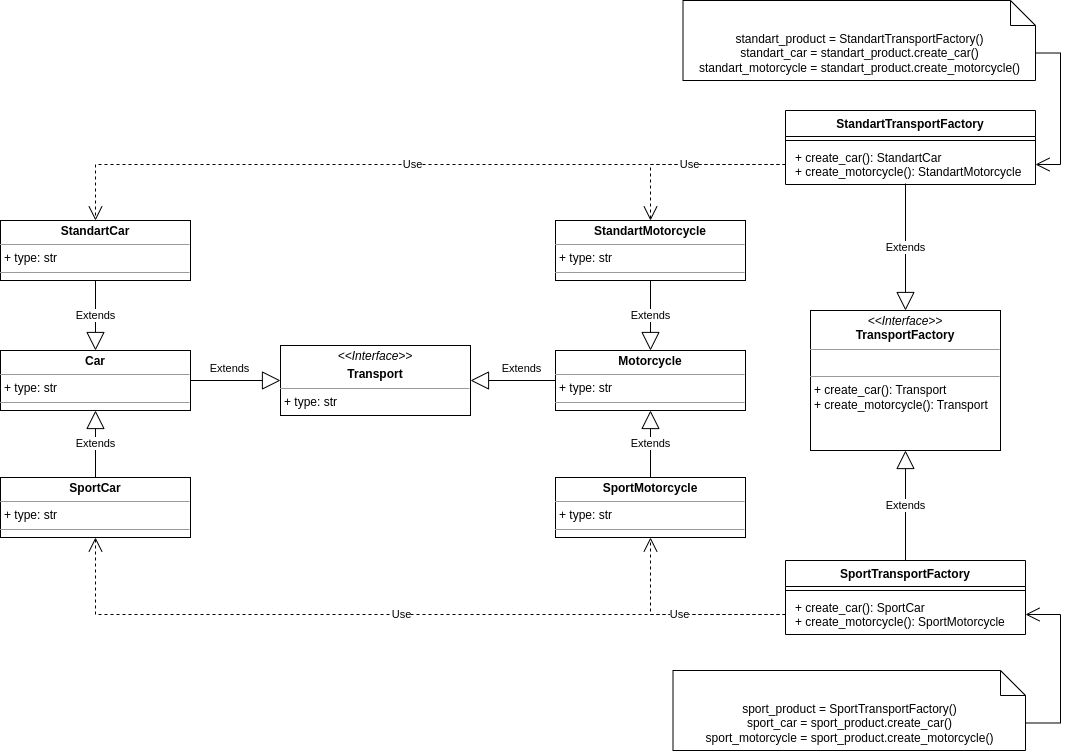

The diagram above was exported from draw.io. Its source (the exported page's mxGraphModel, read from the mxfile embedded in the PNG):
<mxGraphModel dx="1434" dy="1574" grid="1" gridSize="10" guides="1" tooltips="1" connect="1" arrows="1" fold="1" page="1" pageScale="1" pageWidth="1169" pageHeight="827" math="0" shadow="0">
  <root>
    <mxCell id="WIyWlLk6GJQsqaUBKTNV-0" />
    <mxCell id="WIyWlLk6GJQsqaUBKTNV-1" parent="WIyWlLk6GJQsqaUBKTNV-0" />
    <mxCell id="doX0-26Yobnz0O-WB79G-1" value="&lt;p style=&quot;margin:0px;margin-top:4px;text-align:center;&quot;&gt;&lt;i style=&quot;border-color: var(--border-color);&quot;&gt;&amp;lt;&amp;lt;Interface&amp;gt;&amp;gt;&lt;/i&gt;&lt;br style=&quot;border-color: var(--border-color);&quot;&gt;&lt;/p&gt;&lt;p style=&quot;margin:0px;margin-top:4px;text-align:center;&quot;&gt;&lt;b&gt;Transport&lt;/b&gt;&lt;/p&gt;&lt;hr size=&quot;1&quot;&gt;&lt;p style=&quot;margin:0px;margin-left:4px;&quot;&gt;+ type: str&lt;br&gt;&lt;/p&gt;&lt;hr size=&quot;1&quot;&gt;&lt;p style=&quot;margin:0px;margin-left:4px;&quot;&gt;&lt;br&gt;&lt;/p&gt;" style="verticalAlign=top;align=left;overflow=fill;fontSize=12;fontFamily=Helvetica;html=1;whiteSpace=wrap;" vertex="1" parent="WIyWlLk6GJQsqaUBKTNV-1">
      <mxGeometry x="340" y="-443" width="190" height="70" as="geometry" />
    </mxCell>
    <mxCell id="doX0-26Yobnz0O-WB79G-3" value="&lt;p style=&quot;margin:0px;margin-top:4px;text-align:center;&quot;&gt;&lt;b&gt;Car&lt;/b&gt;&lt;/p&gt;&lt;hr size=&quot;1&quot;&gt;&lt;p style=&quot;margin:0px;margin-left:4px;&quot;&gt;+ type: str&lt;br&gt;&lt;/p&gt;&lt;hr size=&quot;1&quot;&gt;&lt;p style=&quot;margin:0px;margin-left:4px;&quot;&gt;&lt;br&gt;&lt;/p&gt;" style="verticalAlign=top;align=left;overflow=fill;fontSize=12;fontFamily=Helvetica;html=1;whiteSpace=wrap;" vertex="1" parent="WIyWlLk6GJQsqaUBKTNV-1">
      <mxGeometry x="60" y="-438" width="190" height="60" as="geometry" />
    </mxCell>
    <mxCell id="doX0-26Yobnz0O-WB79G-4" value="&lt;p style=&quot;margin:0px;margin-top:4px;text-align:center;&quot;&gt;&lt;b&gt;Motorcycle&lt;/b&gt;&lt;/p&gt;&lt;hr size=&quot;1&quot;&gt;&lt;p style=&quot;margin:0px;margin-left:4px;&quot;&gt;+ type: str&lt;br&gt;&lt;/p&gt;&lt;hr size=&quot;1&quot;&gt;&lt;p style=&quot;margin:0px;margin-left:4px;&quot;&gt;&lt;br&gt;&lt;/p&gt;" style="verticalAlign=top;align=left;overflow=fill;fontSize=12;fontFamily=Helvetica;html=1;whiteSpace=wrap;" vertex="1" parent="WIyWlLk6GJQsqaUBKTNV-1">
      <mxGeometry x="615" y="-438" width="190" height="60" as="geometry" />
    </mxCell>
    <mxCell id="doX0-26Yobnz0O-WB79G-5" value="&lt;p style=&quot;margin:0px;margin-top:4px;text-align:center;&quot;&gt;&lt;b&gt;StandartCar&lt;/b&gt;&lt;/p&gt;&lt;hr size=&quot;1&quot;&gt;&lt;p style=&quot;margin:0px;margin-left:4px;&quot;&gt;+ type: str&lt;br&gt;&lt;/p&gt;&lt;hr size=&quot;1&quot;&gt;&lt;p style=&quot;margin:0px;margin-left:4px;&quot;&gt;&lt;br&gt;&lt;/p&gt;" style="verticalAlign=top;align=left;overflow=fill;fontSize=12;fontFamily=Helvetica;html=1;whiteSpace=wrap;" vertex="1" parent="WIyWlLk6GJQsqaUBKTNV-1">
      <mxGeometry x="60" y="-568" width="190" height="60" as="geometry" />
    </mxCell>
    <mxCell id="doX0-26Yobnz0O-WB79G-6" value="&lt;p style=&quot;margin:0px;margin-top:4px;text-align:center;&quot;&gt;&lt;b&gt;SportCar&lt;/b&gt;&lt;/p&gt;&lt;hr size=&quot;1&quot;&gt;&lt;p style=&quot;margin:0px;margin-left:4px;&quot;&gt;+ type: str&lt;br&gt;&lt;/p&gt;&lt;hr size=&quot;1&quot;&gt;&lt;p style=&quot;margin:0px;margin-left:4px;&quot;&gt;&lt;br&gt;&lt;/p&gt;" style="verticalAlign=top;align=left;overflow=fill;fontSize=12;fontFamily=Helvetica;html=1;whiteSpace=wrap;" vertex="1" parent="WIyWlLk6GJQsqaUBKTNV-1">
      <mxGeometry x="60" y="-311" width="190" height="60" as="geometry" />
    </mxCell>
    <mxCell id="doX0-26Yobnz0O-WB79G-7" value="&lt;p style=&quot;margin:0px;margin-top:4px;text-align:center;&quot;&gt;&lt;b&gt;StandartMotorcycle&lt;/b&gt;&lt;/p&gt;&lt;hr size=&quot;1&quot;&gt;&lt;p style=&quot;margin:0px;margin-left:4px;&quot;&gt;+ type: str&lt;br&gt;&lt;/p&gt;&lt;hr size=&quot;1&quot;&gt;&lt;p style=&quot;margin:0px;margin-left:4px;&quot;&gt;&lt;br&gt;&lt;/p&gt;" style="verticalAlign=top;align=left;overflow=fill;fontSize=12;fontFamily=Helvetica;html=1;whiteSpace=wrap;" vertex="1" parent="WIyWlLk6GJQsqaUBKTNV-1">
      <mxGeometry x="615" y="-568" width="190" height="60" as="geometry" />
    </mxCell>
    <mxCell id="doX0-26Yobnz0O-WB79G-8" value="&lt;p style=&quot;margin:0px;margin-top:4px;text-align:center;&quot;&gt;&lt;b&gt;SportMotorcycle&lt;/b&gt;&lt;/p&gt;&lt;hr size=&quot;1&quot;&gt;&lt;p style=&quot;margin:0px;margin-left:4px;&quot;&gt;+ type: str&lt;br&gt;&lt;/p&gt;&lt;hr size=&quot;1&quot;&gt;&lt;p style=&quot;margin:0px;margin-left:4px;&quot;&gt;&lt;br&gt;&lt;/p&gt;" style="verticalAlign=top;align=left;overflow=fill;fontSize=12;fontFamily=Helvetica;html=1;whiteSpace=wrap;" vertex="1" parent="WIyWlLk6GJQsqaUBKTNV-1">
      <mxGeometry x="615" y="-311" width="190" height="60" as="geometry" />
    </mxCell>
    <mxCell id="doX0-26Yobnz0O-WB79G-9" value="&lt;p style=&quot;margin:0px;margin-top:4px;text-align:center;&quot;&gt;&lt;i&gt;&amp;lt;&amp;lt;Interface&amp;gt;&amp;gt;&lt;/i&gt;&lt;br&gt;&lt;b&gt;TransportFactory&lt;/b&gt;&lt;/p&gt;&lt;hr size=&quot;1&quot;&gt;&lt;p style=&quot;margin:0px;margin-left:4px;&quot;&gt;&lt;br&gt;&lt;/p&gt;&lt;hr size=&quot;1&quot;&gt;&lt;p style=&quot;margin:0px;margin-left:4px;&quot;&gt;+&amp;nbsp;create_car&lt;span style=&quot;background-color: initial;&quot;&gt;(): Transport&lt;/span&gt;&lt;/p&gt;&lt;p style=&quot;margin:0px;margin-left:4px;&quot;&gt;+&amp;nbsp;create_motorcycle&lt;span style=&quot;background-color: initial;&quot;&gt;(): Transport&lt;/span&gt;&lt;/p&gt;" style="verticalAlign=top;align=left;overflow=fill;fontSize=12;fontFamily=Helvetica;html=1;whiteSpace=wrap;" vertex="1" parent="WIyWlLk6GJQsqaUBKTNV-1">
      <mxGeometry x="870" y="-478" width="190" height="140" as="geometry" />
    </mxCell>
    <mxCell id="doX0-26Yobnz0O-WB79G-10" value="Extends" style="endArrow=block;endSize=16;endFill=0;html=1;rounded=0;exitX=1;exitY=0.5;exitDx=0;exitDy=0;entryX=0;entryY=0.5;entryDx=0;entryDy=0;" edge="1" parent="WIyWlLk6GJQsqaUBKTNV-1" source="doX0-26Yobnz0O-WB79G-3" target="doX0-26Yobnz0O-WB79G-1">
      <mxGeometry x="-0.1262" y="12" width="160" relative="1" as="geometry">
        <mxPoint x="370" y="-378" as="sourcePoint" />
        <mxPoint x="530" y="-378" as="targetPoint" />
        <mxPoint as="offset" />
      </mxGeometry>
    </mxCell>
    <mxCell id="doX0-26Yobnz0O-WB79G-11" value="Extends" style="endArrow=block;endSize=16;endFill=0;html=1;rounded=0;exitX=0;exitY=0.5;exitDx=0;exitDy=0;entryX=1;entryY=0.5;entryDx=0;entryDy=0;" edge="1" parent="WIyWlLk6GJQsqaUBKTNV-1" source="doX0-26Yobnz0O-WB79G-4" target="doX0-26Yobnz0O-WB79G-1">
      <mxGeometry x="-0.1931" y="-12" width="160" relative="1" as="geometry">
        <mxPoint x="370" y="-378" as="sourcePoint" />
        <mxPoint x="530" y="-378" as="targetPoint" />
        <mxPoint as="offset" />
      </mxGeometry>
    </mxCell>
    <mxCell id="doX0-26Yobnz0O-WB79G-12" value="Extends" style="endArrow=block;endSize=16;endFill=0;html=1;rounded=0;exitX=0.5;exitY=0;exitDx=0;exitDy=0;entryX=0.5;entryY=1;entryDx=0;entryDy=0;" edge="1" parent="WIyWlLk6GJQsqaUBKTNV-1" source="doX0-26Yobnz0O-WB79G-8" target="doX0-26Yobnz0O-WB79G-4">
      <mxGeometry width="160" relative="1" as="geometry">
        <mxPoint x="370" y="-378" as="sourcePoint" />
        <mxPoint x="530" y="-378" as="targetPoint" />
      </mxGeometry>
    </mxCell>
    <mxCell id="doX0-26Yobnz0O-WB79G-13" value="Extends" style="endArrow=block;endSize=16;endFill=0;html=1;rounded=0;exitX=0.5;exitY=1;exitDx=0;exitDy=0;entryX=0.5;entryY=0;entryDx=0;entryDy=0;" edge="1" parent="WIyWlLk6GJQsqaUBKTNV-1" source="doX0-26Yobnz0O-WB79G-7" target="doX0-26Yobnz0O-WB79G-4">
      <mxGeometry width="160" relative="1" as="geometry">
        <mxPoint x="370" y="-378" as="sourcePoint" />
        <mxPoint x="530" y="-378" as="targetPoint" />
      </mxGeometry>
    </mxCell>
    <mxCell id="doX0-26Yobnz0O-WB79G-14" value="Extends" style="endArrow=block;endSize=16;endFill=0;html=1;rounded=0;exitX=0.5;exitY=1;exitDx=0;exitDy=0;entryX=0.5;entryY=0;entryDx=0;entryDy=0;" edge="1" parent="WIyWlLk6GJQsqaUBKTNV-1" source="doX0-26Yobnz0O-WB79G-5" target="doX0-26Yobnz0O-WB79G-3">
      <mxGeometry width="160" relative="1" as="geometry">
        <mxPoint x="370" y="-378" as="sourcePoint" />
        <mxPoint x="530" y="-378" as="targetPoint" />
      </mxGeometry>
    </mxCell>
    <mxCell id="doX0-26Yobnz0O-WB79G-15" value="Extends" style="endArrow=block;endSize=16;endFill=0;html=1;rounded=0;exitX=0.5;exitY=0;exitDx=0;exitDy=0;entryX=0.5;entryY=1;entryDx=0;entryDy=0;" edge="1" parent="WIyWlLk6GJQsqaUBKTNV-1" source="doX0-26Yobnz0O-WB79G-6" target="doX0-26Yobnz0O-WB79G-3">
      <mxGeometry width="160" relative="1" as="geometry">
        <mxPoint x="370" y="-378" as="sourcePoint" />
        <mxPoint x="530" y="-378" as="targetPoint" />
      </mxGeometry>
    </mxCell>
    <mxCell id="doX0-26Yobnz0O-WB79G-16" value="StandartTransportFactory" style="swimlane;fontStyle=1;align=center;verticalAlign=top;childLayout=stackLayout;horizontal=1;startSize=26;horizontalStack=0;resizeParent=1;resizeParentMax=0;resizeLast=0;collapsible=1;marginBottom=0;whiteSpace=wrap;html=1;" vertex="1" parent="WIyWlLk6GJQsqaUBKTNV-1">
      <mxGeometry x="845" y="-678" width="250" height="74" as="geometry" />
    </mxCell>
    <mxCell id="doX0-26Yobnz0O-WB79G-18" value="" style="line;strokeWidth=1;fillColor=none;align=left;verticalAlign=middle;spacingTop=-1;spacingLeft=3;spacingRight=3;rotatable=0;labelPosition=right;points=[];portConstraint=eastwest;strokeColor=inherit;" vertex="1" parent="doX0-26Yobnz0O-WB79G-16">
      <mxGeometry y="26" width="250" height="8" as="geometry" />
    </mxCell>
    <mxCell id="doX0-26Yobnz0O-WB79G-19" value="&lt;p style=&quot;border-color: var(--border-color); margin: 0px 0px 0px 4px;&quot;&gt;+&amp;nbsp;create_car(): StandartCar&lt;/p&gt;&lt;p style=&quot;border-color: var(--border-color); margin: 0px 0px 0px 4px;&quot;&gt;+&amp;nbsp;create_motorcycle&lt;span style=&quot;border-color: var(--border-color); background-color: initial;&quot;&gt;(): StandartMotorcycle&lt;/span&gt;&lt;/p&gt;" style="text;strokeColor=none;fillColor=none;align=left;verticalAlign=top;spacingLeft=4;spacingRight=4;overflow=hidden;rotatable=0;points=[[0,0.5],[1,0.5]];portConstraint=eastwest;whiteSpace=wrap;html=1;" vertex="1" parent="doX0-26Yobnz0O-WB79G-16">
      <mxGeometry y="34" width="250" height="40" as="geometry" />
    </mxCell>
    <mxCell id="doX0-26Yobnz0O-WB79G-20" value="SportTransportFactory" style="swimlane;fontStyle=1;align=center;verticalAlign=top;childLayout=stackLayout;horizontal=1;startSize=26;horizontalStack=0;resizeParent=1;resizeParentMax=0;resizeLast=0;collapsible=1;marginBottom=0;whiteSpace=wrap;html=1;" vertex="1" parent="WIyWlLk6GJQsqaUBKTNV-1">
      <mxGeometry x="845" y="-228" width="240" height="74" as="geometry" />
    </mxCell>
    <mxCell id="doX0-26Yobnz0O-WB79G-21" value="" style="line;strokeWidth=1;fillColor=none;align=left;verticalAlign=middle;spacingTop=-1;spacingLeft=3;spacingRight=3;rotatable=0;labelPosition=right;points=[];portConstraint=eastwest;strokeColor=inherit;" vertex="1" parent="doX0-26Yobnz0O-WB79G-20">
      <mxGeometry y="26" width="240" height="8" as="geometry" />
    </mxCell>
    <mxCell id="doX0-26Yobnz0O-WB79G-22" value="&lt;p style=&quot;border-color: var(--border-color); margin: 0px 0px 0px 4px;&quot;&gt;+&amp;nbsp;create_car(): SportCar&lt;/p&gt;&lt;p style=&quot;border-color: var(--border-color); margin: 0px 0px 0px 4px;&quot;&gt;+&amp;nbsp;create_motorcycle&lt;span style=&quot;border-color: var(--border-color); background-color: initial;&quot;&gt;(): SportMotorcycle&lt;/span&gt;&lt;/p&gt;" style="text;strokeColor=none;fillColor=none;align=left;verticalAlign=top;spacingLeft=4;spacingRight=4;overflow=hidden;rotatable=0;points=[[0,0.5],[1,0.5]];portConstraint=eastwest;whiteSpace=wrap;html=1;" vertex="1" parent="doX0-26Yobnz0O-WB79G-20">
      <mxGeometry y="34" width="240" height="40" as="geometry" />
    </mxCell>
    <mxCell id="doX0-26Yobnz0O-WB79G-23" value="Extends" style="endArrow=block;endSize=16;endFill=0;html=1;rounded=0;exitX=0.5;exitY=0;exitDx=0;exitDy=0;entryX=0.5;entryY=1;entryDx=0;entryDy=0;" edge="1" parent="WIyWlLk6GJQsqaUBKTNV-1" source="doX0-26Yobnz0O-WB79G-20" target="doX0-26Yobnz0O-WB79G-9">
      <mxGeometry width="160" relative="1" as="geometry">
        <mxPoint x="370" y="-378" as="sourcePoint" />
        <mxPoint x="530" y="-378" as="targetPoint" />
      </mxGeometry>
    </mxCell>
    <mxCell id="doX0-26Yobnz0O-WB79G-24" value="Extends" style="endArrow=block;endSize=16;endFill=0;html=1;rounded=0;entryX=0.5;entryY=0;entryDx=0;entryDy=0;exitX=0.48;exitY=0.975;exitDx=0;exitDy=0;exitPerimeter=0;" edge="1" parent="WIyWlLk6GJQsqaUBKTNV-1" source="doX0-26Yobnz0O-WB79G-19" target="doX0-26Yobnz0O-WB79G-9">
      <mxGeometry width="160" relative="1" as="geometry">
        <mxPoint x="980" y="-578" as="sourcePoint" />
        <mxPoint x="530" y="-378" as="targetPoint" />
      </mxGeometry>
    </mxCell>
    <mxCell id="doX0-26Yobnz0O-WB79G-25" value="Use" style="endArrow=open;endSize=12;dashed=1;html=1;rounded=0;exitX=0;exitY=0.5;exitDx=0;exitDy=0;edgeStyle=orthogonalEdgeStyle;" edge="1" parent="WIyWlLk6GJQsqaUBKTNV-1" source="doX0-26Yobnz0O-WB79G-19" target="doX0-26Yobnz0O-WB79G-5">
      <mxGeometry width="160" relative="1" as="geometry">
        <mxPoint x="370" y="-378" as="sourcePoint" />
        <mxPoint x="530" y="-378" as="targetPoint" />
      </mxGeometry>
    </mxCell>
    <mxCell id="doX0-26Yobnz0O-WB79G-26" value="Use" style="endArrow=open;endSize=12;dashed=1;html=1;rounded=0;exitX=0;exitY=0.5;exitDx=0;exitDy=0;edgeStyle=orthogonalEdgeStyle;entryX=0.5;entryY=0;entryDx=0;entryDy=0;" edge="1" parent="WIyWlLk6GJQsqaUBKTNV-1" source="doX0-26Yobnz0O-WB79G-19" target="doX0-26Yobnz0O-WB79G-7">
      <mxGeometry width="160" relative="1" as="geometry">
        <mxPoint x="370" y="-378" as="sourcePoint" />
        <mxPoint x="530" y="-378" as="targetPoint" />
      </mxGeometry>
    </mxCell>
    <mxCell id="doX0-26Yobnz0O-WB79G-27" value="Use" style="endArrow=open;endSize=12;dashed=1;html=1;rounded=0;exitX=0;exitY=0.5;exitDx=0;exitDy=0;edgeStyle=orthogonalEdgeStyle;entryX=0.5;entryY=1;entryDx=0;entryDy=0;" edge="1" parent="WIyWlLk6GJQsqaUBKTNV-1" source="doX0-26Yobnz0O-WB79G-22" target="doX0-26Yobnz0O-WB79G-6">
      <mxGeometry width="160" relative="1" as="geometry">
        <mxPoint x="370" y="-378" as="sourcePoint" />
        <mxPoint x="530" y="-378" as="targetPoint" />
      </mxGeometry>
    </mxCell>
    <mxCell id="doX0-26Yobnz0O-WB79G-28" value="Use" style="endArrow=open;endSize=12;dashed=1;html=1;rounded=0;exitX=0;exitY=0.5;exitDx=0;exitDy=0;edgeStyle=orthogonalEdgeStyle;entryX=0.5;entryY=1;entryDx=0;entryDy=0;" edge="1" parent="WIyWlLk6GJQsqaUBKTNV-1" source="doX0-26Yobnz0O-WB79G-22" target="doX0-26Yobnz0O-WB79G-8">
      <mxGeometry width="160" relative="1" as="geometry">
        <mxPoint x="370" y="-378" as="sourcePoint" />
        <mxPoint x="530" y="-378" as="targetPoint" />
      </mxGeometry>
    </mxCell>
    <mxCell id="doX0-26Yobnz0O-WB79G-34" value="standart_product = StandartTransportFactory()&lt;br&gt;standart_car = standart_product.create_car()&lt;br&gt;standart_motorcycle = standart_product.create_motorcycle()" style="shape=note2;boundedLbl=1;whiteSpace=wrap;html=1;size=25;verticalAlign=top;align=center;" vertex="1" parent="WIyWlLk6GJQsqaUBKTNV-1">
      <mxGeometry x="742.5" y="-788" width="352.5" height="80" as="geometry" />
    </mxCell>
    <mxCell id="doX0-26Yobnz0O-WB79G-35" value="sport_product = SportTransportFactory()&lt;br&gt;sport_car = sport_product.create_car()&lt;br&gt;sport_motorcycle = sport_product.create_motorcycle()" style="shape=note2;boundedLbl=1;whiteSpace=wrap;html=1;size=25;verticalAlign=top;align=center;" vertex="1" parent="WIyWlLk6GJQsqaUBKTNV-1">
      <mxGeometry x="732.5" y="-118" width="352.5" height="80" as="geometry" />
    </mxCell>
    <mxCell id="doX0-26Yobnz0O-WB79G-36" value="" style="endArrow=open;endFill=1;endSize=12;html=1;rounded=0;edgeStyle=orthogonalEdgeStyle;exitX=0;exitY=0;exitDx=352.5;exitDy=52.5;exitPerimeter=0;entryX=1;entryY=0.5;entryDx=0;entryDy=0;" edge="1" parent="WIyWlLk6GJQsqaUBKTNV-1" source="doX0-26Yobnz0O-WB79G-35" target="doX0-26Yobnz0O-WB79G-22">
      <mxGeometry width="160" relative="1" as="geometry">
        <mxPoint x="370" y="-408" as="sourcePoint" />
        <mxPoint x="1121" y="-178" as="targetPoint" />
        <Array as="points">
          <mxPoint x="1120" y="-65" />
          <mxPoint x="1120" y="-174" />
        </Array>
      </mxGeometry>
    </mxCell>
    <mxCell id="doX0-26Yobnz0O-WB79G-37" value="" style="endArrow=open;endFill=1;endSize=12;html=1;rounded=0;entryX=1;entryY=0.5;entryDx=0;entryDy=0;exitX=0;exitY=0;exitDx=352.5;exitDy=52.5;exitPerimeter=0;edgeStyle=orthogonalEdgeStyle;" edge="1" parent="WIyWlLk6GJQsqaUBKTNV-1" source="doX0-26Yobnz0O-WB79G-34" target="doX0-26Yobnz0O-WB79G-19">
      <mxGeometry width="160" relative="1" as="geometry">
        <mxPoint x="1120" y="-518" as="sourcePoint" />
        <mxPoint x="660" y="-408" as="targetPoint" />
        <Array as="points">
          <mxPoint x="1120" y="-735" />
          <mxPoint x="1120" y="-624" />
        </Array>
      </mxGeometry>
    </mxCell>
  </root>
</mxGraphModel>